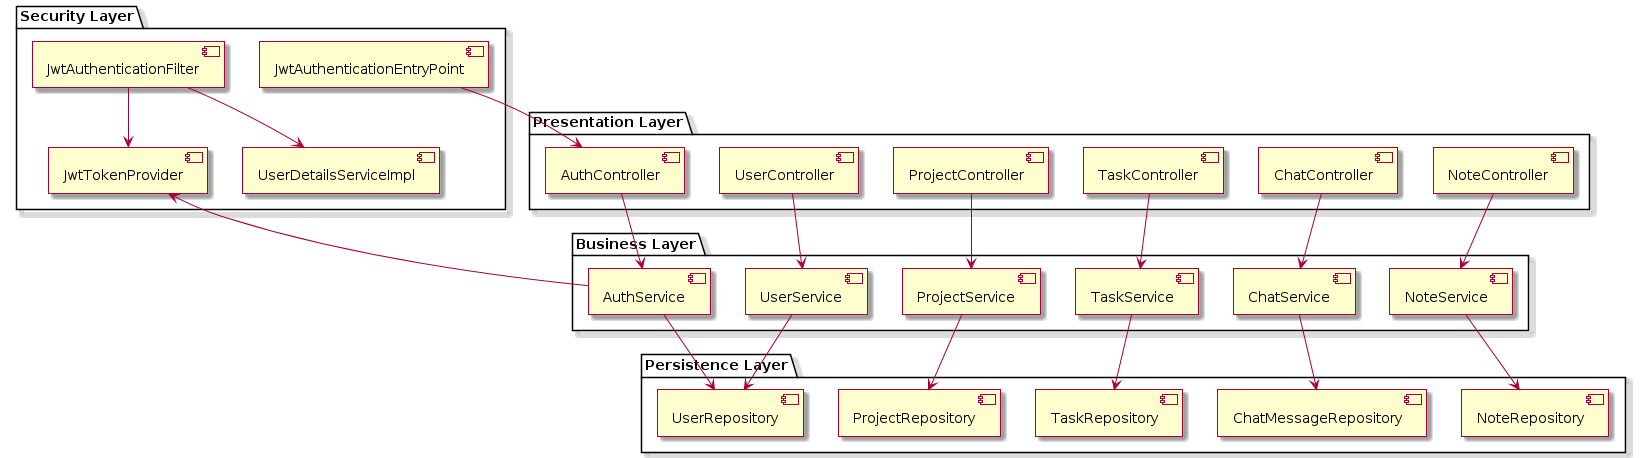

The diagram above was rendered by PlantUML. Its source (embedded in the PNG):
@startuml
skin rose

package "Presentation Layer" {
    [AuthController]
    [ProjectController]
    [TaskController]
    [UserController]
    [ChatController]
    [NoteController]
}

package "Business Layer" {
    [AuthService]
    [ProjectService]
    [TaskService]
    [UserService]
    [ChatService]
    [NoteService]
}

package "Persistence Layer" {
    [UserRepository]
    [ProjectRepository]
    [TaskRepository]
    [ChatMessageRepository]
    [NoteRepository]
}

package "Security Layer" {
    [JwtTokenProvider]
    [JwtAuthenticationFilter]
    [JwtAuthenticationEntryPoint]
    [UserDetailsServiceImpl]
}

[AuthController] --> [AuthService]
[ProjectController] --> [ProjectService]
[TaskController] --> [TaskService]
[UserController] --> [UserService]
[ChatController] --> [ChatService]
[NoteController] --> [NoteService]

[AuthService] --> [UserRepository]
[ProjectService] --> [ProjectRepository]
[TaskService] --> [TaskRepository]
[UserService] --> [UserRepository]
[ChatService] --> [ChatMessageRepository]
[NoteService] --> [NoteRepository]

[AuthService] --> [JwtTokenProvider]
[JwtAuthenticationFilter] --> [JwtTokenProvider]
[JwtAuthenticationFilter] --> [UserDetailsServiceImpl]
[JwtAuthenticationEntryPoint] --> [AuthController]
@enduml